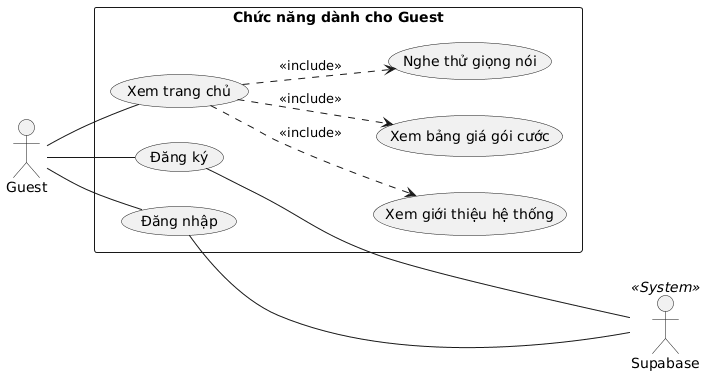

The diagram above was rendered by PlantUML. Its source (embedded in the PNG):
@startuml
left to right direction
skinparam packageStyle rectangle
skinparam shadowing false

actor "Guest" as Guest
actor "Supabase" as Supabase << System >>

rectangle "Chức năng dành cho Guest" {
  usecase "Xem trang chủ" as UC_Home
  usecase "Xem giới thiệu hệ thống" as UC_Intro
  usecase "Xem bảng giá gói cước" as UC_Pricing
  usecase "Nghe thử giọng nói" as UC_SampleVoice
  usecase "Đăng ký" as UC_Register
  usecase "Đăng nhập" as UC_Login

  UC_Home ..> UC_Intro : <<include>>
  UC_Home ..> UC_Pricing : <<include>>
  UC_Home ..> UC_SampleVoice : <<include>>
}

Guest -- UC_Home
Guest -- UC_Register
Guest -- UC_Login

UC_Register --- Supabase
UC_Login --- Supabase
@enduml